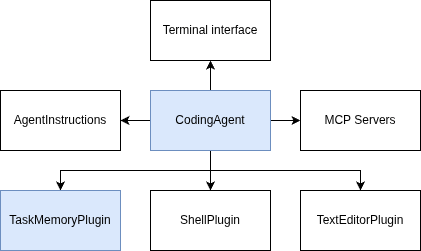

The diagram above was exported from draw.io. Its source (the exported page's mxGraphModel, read from the mxfile embedded in the PNG):
<mxGraphModel dx="2946" dy="1159" grid="1" gridSize="10" guides="1" tooltips="1" connect="1" arrows="1" fold="1" page="1" pageScale="1" pageWidth="850" pageHeight="1100" math="0" shadow="0">
  <root>
    <mxCell id="0" />
    <mxCell id="1" parent="0" />
    <mxCell id="2" value="Terminal interface" style="rounded=0;whiteSpace=wrap;html=1;" vertex="1" parent="1">
      <mxGeometry x="350" y="190" width="120" height="60" as="geometry" />
    </mxCell>
    <mxCell id="3" style="edgeStyle=orthogonalEdgeStyle;rounded=0;orthogonalLoop=1;jettySize=auto;html=1;entryX=1;entryY=0.5;entryDx=0;entryDy=0;" edge="1" source="9" target="10" parent="1">
      <mxGeometry relative="1" as="geometry" />
    </mxCell>
    <mxCell id="4" style="edgeStyle=orthogonalEdgeStyle;rounded=0;orthogonalLoop=1;jettySize=auto;html=1;entryX=0.5;entryY=1;entryDx=0;entryDy=0;" edge="1" source="9" target="2" parent="1">
      <mxGeometry relative="1" as="geometry" />
    </mxCell>
    <mxCell id="5" style="edgeStyle=orthogonalEdgeStyle;rounded=0;orthogonalLoop=1;jettySize=auto;html=1;" edge="1" source="9" target="11" parent="1">
      <mxGeometry relative="1" as="geometry" />
    </mxCell>
    <mxCell id="6" style="edgeStyle=orthogonalEdgeStyle;rounded=0;orthogonalLoop=1;jettySize=auto;html=1;exitX=0.5;exitY=1;exitDx=0;exitDy=0;" edge="1" source="9" target="12" parent="1">
      <mxGeometry relative="1" as="geometry" />
    </mxCell>
    <mxCell id="7" style="edgeStyle=orthogonalEdgeStyle;rounded=0;orthogonalLoop=1;jettySize=auto;html=1;entryX=0.5;entryY=0;entryDx=0;entryDy=0;exitX=0.5;exitY=1;exitDx=0;exitDy=0;" edge="1" source="9" target="13" parent="1">
      <mxGeometry relative="1" as="geometry" />
    </mxCell>
    <mxCell id="8" style="edgeStyle=orthogonalEdgeStyle;rounded=0;orthogonalLoop=1;jettySize=auto;html=1;" edge="1" source="9" target="14" parent="1">
      <mxGeometry relative="1" as="geometry" />
    </mxCell>
    <mxCell id="9" value="CodingAgent" style="rounded=0;whiteSpace=wrap;html=1;fillColor=#dae8fc;strokeColor=#6c8ebf;" vertex="1" parent="1">
      <mxGeometry x="350" y="280" width="120" height="60" as="geometry" />
    </mxCell>
    <mxCell id="10" value="AgentInstructions" style="rounded=0;whiteSpace=wrap;html=1;" vertex="1" parent="1">
      <mxGeometry x="200" y="280" width="120" height="60" as="geometry" />
    </mxCell>
    <mxCell id="11" value="ShellPlugin" style="rounded=0;whiteSpace=wrap;html=1;" vertex="1" parent="1">
      <mxGeometry x="350" y="380" width="120" height="60" as="geometry" />
    </mxCell>
    <mxCell id="12" value="TextEditorPlugin" style="rounded=0;whiteSpace=wrap;html=1;" vertex="1" parent="1">
      <mxGeometry x="500" y="380" width="120" height="60" as="geometry" />
    </mxCell>
    <mxCell id="13" value="TaskMemoryPlugin" style="rounded=0;whiteSpace=wrap;html=1;fillColor=#dae8fc;strokeColor=#6c8ebf;" vertex="1" parent="1">
      <mxGeometry x="200" y="380" width="120" height="60" as="geometry" />
    </mxCell>
    <mxCell id="14" value="MCP Servers" style="rounded=0;whiteSpace=wrap;html=1;" vertex="1" parent="1">
      <mxGeometry x="500" y="280" width="120" height="60" as="geometry" />
    </mxCell>
  </root>
</mxGraphModel>